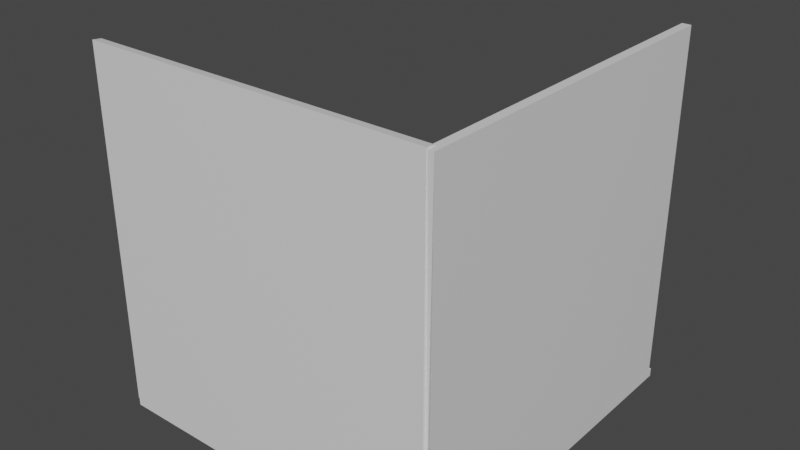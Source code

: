 # Source: Lokaciya_1.blend  (saved by Blender 2.92.15; exported with 4.5.12 LTS)
import bpy
from mathutils import Matrix  # noqa: F401  (used for matrix-valued properties, if any)

bpy.ops.wm.read_factory_settings(use_empty=True)
scene = bpy.context.scene
scene.name = 'Scene'

# ---- collections
col_collection = bpy.data.collections.new('Collection'); scene.collection.children.link(col_collection)

# ---- materials (node trees are filled in below, after node groups)
mat_material = bpy.data.materials.new('Material')
mat_material.alpha_threshold = 0.0
mat_material.use_transparent_shadow = False
mat_material.line_color = (0.0, 0.0, 0.0, 1.0)
mat_material_001 = bpy.data.materials.new('Material.001')
mat_material_001.alpha_threshold = 0.0
mat_material_001.use_transparent_shadow = False
mat_material_001.line_color = (0.0, 0.0, 0.0, 1.0)
mat_material_002 = bpy.data.materials.new('Material.002')
mat_material_002.alpha_threshold = 0.0
mat_material_002.use_transparent_shadow = False
mat_material_002.line_color = (0.0, 0.0, 0.0, 1.0)

# ---- material node trees
mat_material.use_nodes = True; mat_material.node_tree.nodes.clear()
_N = mat_material.node_tree.nodes; _L = mat_material.node_tree.links
n0 = _N.new('ShaderNodeOutputMaterial'); n0.name = 'Material Output'; n0.location = (300, 300)
n1 = _N.new('ShaderNodeBsdfPrincipled'); n1.name = 'Principled BSDF'; n1.location = (10, 300)
n1.distribution = 'GGX'
n1.subsurface_method = 'BURLEY'
n1.inputs[2].default_value = 0.4
n1.inputs[3].default_value = 1.45
n1.inputs[27].default_value = (0.0, 0.0, 0.0, 1.0)
n1.inputs[28].default_value = 1.0
_L.new(n1.outputs[0], n0.inputs[0])
n0.is_active_output = True
mat_material_001.use_nodes = True; mat_material_001.node_tree.nodes.clear()
_N = mat_material_001.node_tree.nodes; _L = mat_material_001.node_tree.links
n0 = _N.new('ShaderNodeOutputMaterial'); n0.name = 'Material Output'; n0.location = (300, 300)
n1 = _N.new('ShaderNodeBsdfPrincipled'); n1.name = 'Principled BSDF'; n1.location = (10, 300)
n1.distribution = 'GGX'
n1.subsurface_method = 'BURLEY'
n1.inputs[2].default_value = 0.4
n1.inputs[3].default_value = 1.45
n1.inputs[27].default_value = (0.0, 0.0, 0.0, 1.0)
n1.inputs[28].default_value = 1.0
_L.new(n1.outputs[0], n0.inputs[0])
n0.is_active_output = True
mat_material_002.use_nodes = True; mat_material_002.node_tree.nodes.clear()
_N = mat_material_002.node_tree.nodes; _L = mat_material_002.node_tree.links
n0 = _N.new('ShaderNodeOutputMaterial'); n0.name = 'Material Output'; n0.location = (300, 300)
n1 = _N.new('ShaderNodeBsdfPrincipled'); n1.name = 'Principled BSDF'; n1.location = (10, 300)
n1.distribution = 'GGX'
n1.subsurface_method = 'BURLEY'
n1.inputs[2].default_value = 0.4
n1.inputs[3].default_value = 1.45
n1.inputs[27].default_value = (0.0, 0.0, 0.0, 1.0)
n1.inputs[28].default_value = 1.0
_L.new(n1.outputs[0], n0.inputs[0])
n0.is_active_output = True

# ---- world
world_world = bpy.data.worlds.new('World'); scene.world = world_world
world_world.use_nodes = True; world_world.node_tree.nodes.clear()
_N = world_world.node_tree.nodes; _L = world_world.node_tree.links
n0 = _N.new('ShaderNodeOutputWorld'); n0.name = 'World Output'; n0.location = (300, 300)
n1 = _N.new('ShaderNodeBackground'); n1.name = 'Background'; n1.location = (10, 300)
n1.inputs[0].default_value = (0.05088, 0.05088, 0.05088, 1.0)
_L.new(n1.outputs[0], n0.inputs[0])
n0.is_active_output = True
world_world.color = (0.05088, 0.05088, 0.05088)
world_world.use_sun_shadow = False
world_world.sun_shadow_jitter_overblur = 0.0

# ---- meshes
me_cube = bpy.data.meshes.new('Cube')
me_cube.from_pydata([(1.0, 1.022, 1.0), (1.0, 1.022, -1.0), (1.0, -1.0, 1.0), (1.0, -1.0, -1.0), (-1.0, 1.022, 1.0), (-1.0, 1.022, -1.0), (-1.0, -1.0, 1.0), (-1.0, -1.0, -1.0)], [], [(0, 4, 6, 2), (3, 2, 6, 7), (7, 6, 4, 5), (5, 1, 3, 7), (1, 0, 2, 3), (5, 4, 0, 1)])
_uv = me_cube.uv_layers.new(name='UVMap')
_uv.uv.foreach_set('vector', [0.625, 0.5, 0.875, 0.5, 0.875, 0.75, 0.625, 0.75, 0.375, 0.75, 0.625, 0.75, 0.625, 1.0, 0.375, 1.0, 0.375, 0.0, 0.625, 0.0, 0.625, 0.25, 0.375, 0.25, 0.125, 0.5, 0.375, 0.5, 0.375, 0.75, 0.125, 0.75, 0.375, 0.5, 0.625, 0.5, 0.625, 0.75, 0.375, 0.75, 0.375, 0.25, 0.625, 0.25, 0.625, 0.5, 0.375, 0.5])
me_cube.materials.append(mat_material)
me_cube.use_remesh_preserve_volume = False
me_cube.use_remesh_preserve_attributes = False
me_cube.use_mirror_vertex_groups = False
me_cube.update()
me_cube_001 = bpy.data.meshes.new('Cube.001')
me_cube_001.from_pydata([(1.0, 1.0, 1.0), (1.0, 1.0, -1.0), (1.0, -1.0, 1.0), (1.021, -1.024, -0.2467), (-1.0, 1.0, 1.0), (-1.0, 1.0, -1.0), (-1.0, -1.0, 1.0), (-0.9786, -1.024, -0.2467)], [], [(0, 4, 6, 2), (3, 2, 6, 7), (7, 6, 4, 5), (5, 1, 3, 7), (1, 0, 2, 3), (5, 4, 0, 1)])
_uv = me_cube_001.uv_layers.new(name='UVMap')
_uv.uv.foreach_set('vector', [0.625, 0.5, 0.875, 0.5, 0.875, 0.75, 0.625, 0.75, 0.375, 0.75, 0.625, 0.75, 0.625, 1.0, 0.375, 1.0, 0.375, 0.0, 0.625, 0.0, 0.625, 0.25, 0.375, 0.25, 0.125, 0.5, 0.375, 0.5, 0.375, 0.75, 0.125, 0.75, 0.375, 0.5, 0.625, 0.5, 0.625, 0.75, 0.375, 0.75, 0.375, 0.25, 0.625, 0.25, 0.625, 0.5, 0.375, 0.5])
me_cube_001.materials.append(mat_material_001)
me_cube_001.use_remesh_preserve_volume = False
me_cube_001.use_remesh_preserve_attributes = False
me_cube_001.use_mirror_vertex_groups = False
me_cube_001.update()
me_cube_002 = bpy.data.meshes.new('Cube.002')
me_cube_002.from_pydata([(0.9497, 1.004, 0.7261), (0.9497, 1.01, -1.274), (0.9497, -0.9956, 0.7261), (0.9497, -1.001, -1.274), (-1.015, 1.004, 0.7261), (-1.015, 1.01, -1.274), (-1.015, -0.9956, 0.7261), (-1.015, -1.001, -1.274)], [], [(0, 4, 6, 2), (3, 2, 6, 7), (7, 6, 4, 5), (5, 1, 3, 7), (1, 0, 2, 3), (5, 4, 0, 1)])
_uv = me_cube_002.uv_layers.new(name='UVMap')
_uv.uv.foreach_set('vector', [0.625, 0.5, 0.875, 0.5, 0.875, 0.75, 0.625, 0.75, 0.375, 0.75, 0.625, 0.75, 0.625, 1.0, 0.375, 1.0, 0.375, 0.0, 0.625, 0.0, 0.625, 0.25, 0.375, 0.25, 0.125, 0.5, 0.375, 0.5, 0.375, 0.75, 0.125, 0.75, 0.375, 0.5, 0.625, 0.5, 0.625, 0.75, 0.375, 0.75, 0.375, 0.25, 0.625, 0.25, 0.625, 0.5, 0.375, 0.5])
me_cube_002.materials.append(mat_material_002)
me_cube_002.use_remesh_preserve_volume = False
me_cube_002.use_remesh_preserve_attributes = False
me_cube_002.use_mirror_vertex_groups = False
me_cube_002.update()

# ---- objects
ob_cube = bpy.data.objects.new('Cube', me_cube)
ob_cube_001 = bpy.data.objects.new('Cube.001', me_cube_001)
ob_cube_002 = bpy.data.objects.new('Cube.002', me_cube_002)

# ---- transforms, parenting, visibility, modifiers, constraints
ob_cube.location = (0.0, 0.0, 0.0)
ob_cube.scale = (1.0, 1.0, 0.02469)
ob_cube.lock_rotations_4d = False
ob_cube.empty_display_type = 'ARROWS'
ob_cube.lineart.crease_threshold = 0.0
ob_cube_001.location = (0.9756, 0.0, 1.025)
ob_cube_001.rotation_euler = (1.571, -4.371e-08, 1.571)
ob_cube_001.scale = (1.0, 1.0, 0.02469)
ob_cube_001.lock_rotations_4d = False
ob_cube_001.empty_display_type = 'ARROWS'
ob_cube_001.lineart.crease_threshold = 0.0
ob_cube_002.location = (-0.04855, -0.9724, 1.025)
ob_cube_002.rotation_euler = (1.571, -4.371e-08, 3.142)
ob_cube_002.scale = (1.0, 1.0, 0.02469)
ob_cube_002.lock_rotations_4d = False
ob_cube_002.empty_display_type = 'ARROWS'
ob_cube_002.lineart.crease_threshold = 0.0

# ---- collection membership
col_collection.objects.link(ob_cube)
col_collection.objects.link(ob_cube_001)
col_collection.objects.link(ob_cube_002)

# ---- scene / render settings (as saved in the file)
scene.frame_start = 1; scene.frame_end = 250; scene.frame_set(1)
scene.render.engine = 'BLENDER_EEVEE_NEXT'
scene.cycles.use_denoising = False
scene.cycles.samples = 128
scene.cycles.sampling_pattern = 'TABULATED_SOBOL'
scene.cycles.use_adaptive_sampling = False
scene.cycles.use_light_tree = False
scene.view_settings.view_transform = 'Filmic'
bpy.context.view_layer.update()

# ---- added for rendering (the .blend has no active camera and no usable light): camera, sun
cam_auto = bpy.data.cameras.new('AutoCamera')
cam_auto.lens = 50.0
cam_auto.sensor_width = 36.0
cam_auto.clip_end = 1000.0
ob_auto_camera = bpy.data.objects.new('AutoCamera', cam_auto)
scene.collection.objects.link(ob_auto_camera)
ob_auto_camera.location = (3.25115, -3.89229, 3.60593)
ob_auto_camera.rotation_euler = (1.09748, -7.21219e-08, 0.694738)
scene.camera = ob_auto_camera
light_auto_sun = bpy.data.lights.new('AutoSun', 'SUN')
light_auto_sun.energy = 3.0
light_auto_sun.angle = 0.0523599
ob_auto_sun = bpy.data.objects.new('AutoSun', light_auto_sun)
scene.collection.objects.link(ob_auto_sun)
ob_auto_sun.rotation_euler = (0.872665, 0.174533, 0.523599)
bpy.context.view_layer.update()
